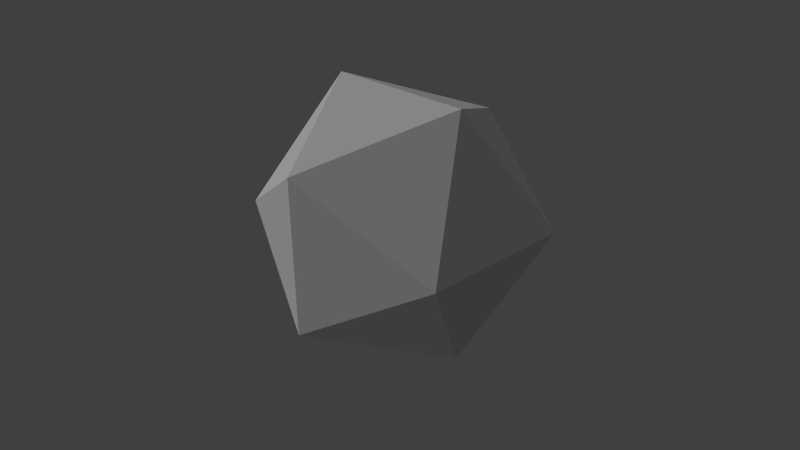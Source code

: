 # Source: icosahedron.blend  (saved by Blender 2.63.0; exported with 4.5.12 LTS)
import bpy
from mathutils import Matrix  # noqa: F401  (used for matrix-valued properties, if any)

bpy.ops.wm.read_factory_settings(use_empty=True)
scene = bpy.context.scene
scene.name = 'Scene'

# ---- collections
col_collection_1 = bpy.data.collections.new('Collection 1'); scene.collection.children.link(col_collection_1)

# ---- materials (node trees are filled in below, after node groups)
mat_material = bpy.data.materials.new('Material')
mat_material.alpha_threshold = 0.0
mat_material.use_transparent_shadow = False
mat_material.roughness = 0.5
mat_material.specular_intensity = 0.1
mat_material.line_color = (0.0, 0.0, 0.0, 1.0)

# ---- material node trees

# ---- world
world_world = bpy.data.worlds.new('World'); scene.world = world_world
world_world.color = (0.05088, 0.05088, 0.05088)
world_world.use_sun_shadow = False
world_world.sun_shadow_jitter_overblur = 0.0
world_world.cycles.sampling_method = 'MANUAL'
world_world.cycles.sample_map_resolution = 256

# ---- cameras
cam_camera = bpy.data.cameras.new('Camera')
cam_camera.clip_end = 100.0
cam_camera.lens = 35.0
cam_camera.sensor_width = 32.0
cam_camera.sensor_height = 18.0
cam_camera.ortho_scale = 7.314
cam_camera.dof.focus_distance = 0.0
cam_camera.dof.aperture_fstop = 128.0

# ---- lights
light_lamp = bpy.data.lights.new('Lamp', 'SUN')
light_lamp.transmission_factor = 0.0
light_lamp.cutoff_distance = 30.0
light_lamp.angle = 1.571
light_lamp.energy = 1.0
light_lamp.shadow_buffer_clip_start = 1.001
light_lamp.shadow_soft_size = 1.0
light_lamp.shadow_cascade_max_distance = 1000.0
light_lamp.cycles.use_multiple_importance_sampling = False

# ---- meshes
me_plane_021 = bpy.data.meshes.new('Plane.021')
me_plane_021.from_pydata([(0.618, -2.07e-06, -8.09), (1.0, 1.0, 0.0), (-6.398e-07, 1.618, -5.0)], [], [(1, 2, 0)])
me_plane_021.materials.append(mat_material)
me_plane_021.use_remesh_preserve_volume = False
me_plane_021.use_remesh_preserve_attributes = False
me_plane_021.use_mirror_vertex_groups = False
me_plane_021.update()
me_plane_020 = bpy.data.meshes.new('Plane.020')
me_plane_020.from_pydata([(0.618, -2.07e-06, -8.09), (-0.618, -2.07e-06, -8.09), (-6.398e-07, 1.618, -5.0)], [], [(1, 0, 2)])
me_plane_020.materials.append(mat_material)
me_plane_020.use_remesh_preserve_volume = False
me_plane_020.use_remesh_preserve_attributes = False
me_plane_020.use_mirror_vertex_groups = False
me_plane_020.update()
me_plane_019 = bpy.data.meshes.new('Plane.019')
me_plane_019.from_pydata([(-0.618, -2.07e-06, -8.09), (-1.0, -1.0, 0.0), (6.398e-07, -1.618, -5.0)], [], [(1, 2, 0)])
me_plane_019.materials.append(mat_material)
me_plane_019.use_remesh_preserve_volume = False
me_plane_019.use_remesh_preserve_attributes = False
me_plane_019.use_mirror_vertex_groups = False
me_plane_019.update()
me_plane_018 = bpy.data.meshes.new('Plane.018')
me_plane_018.from_pydata([(0.618, -2.07e-06, -8.09), (-0.618, -2.07e-06, -8.09), (6.398e-07, -1.618, -5.0)], [], [(0, 1, 2)])
me_plane_018.materials.append(mat_material)
me_plane_018.use_remesh_preserve_volume = False
me_plane_018.use_remesh_preserve_attributes = False
me_plane_018.use_mirror_vertex_groups = False
me_plane_018.update()
me_plane_017 = bpy.data.meshes.new('Plane.017')
me_plane_017.from_pydata([(0.618, -2.07e-06, -8.09), (1.0, -1.0, 0.0), (6.398e-07, -1.618, -5.0)], [], [(1, 0, 2)])
me_plane_017.materials.append(mat_material)
me_plane_017.use_remesh_preserve_volume = False
me_plane_017.use_remesh_preserve_attributes = False
me_plane_017.use_mirror_vertex_groups = False
me_plane_017.update()
me_plane_016 = bpy.data.meshes.new('Plane.016')
me_plane_016.from_pydata([(0.618, -2.07e-06, -8.09), (1.0, -1.0, 0.0), (1.0, 1.0, 0.0)], [], [(1, 2, 0)])
me_plane_016.materials.append(mat_material)
me_plane_016.use_remesh_preserve_volume = False
me_plane_016.use_remesh_preserve_attributes = False
me_plane_016.use_mirror_vertex_groups = False
me_plane_016.update()
me_plane_015 = bpy.data.meshes.new('Plane.015')
me_plane_015.from_pydata([(0.618, 2.07e-06, 8.09), (1.0, -1.0, 0.0), (1.0, 1.0, 0.0)], [], [(0, 2, 1)])
me_plane_015.materials.append(mat_material)
me_plane_015.use_remesh_preserve_volume = False
me_plane_015.use_remesh_preserve_attributes = False
me_plane_015.use_mirror_vertex_groups = False
me_plane_015.update()
me_plane_014 = bpy.data.meshes.new('Plane.014')
me_plane_014.from_pydata([(0.618, 2.07e-06, 8.09), (1.0, -1.0, 0.0), (6.398e-07, -1.618, 5.0)], [], [(1, 2, 0)])
me_plane_014.materials.append(mat_material)
me_plane_014.use_remesh_preserve_volume = False
me_plane_014.use_remesh_preserve_attributes = False
me_plane_014.use_mirror_vertex_groups = False
me_plane_014.update()
me_plane_013 = bpy.data.meshes.new('Plane.013')
me_plane_013.from_pydata([(1.0, -1.0, 0.0), (6.398e-07, -1.618, 5.0), (6.398e-07, -1.618, -5.0)], [], [(1, 0, 2)])
me_plane_013.materials.append(mat_material)
me_plane_013.use_remesh_preserve_volume = False
me_plane_013.use_remesh_preserve_attributes = False
me_plane_013.use_mirror_vertex_groups = False
me_plane_013.update()
me_plane_012 = bpy.data.meshes.new('Plane.012')
me_plane_012.from_pydata([(-1.0, -1.0, 0.0), (6.398e-07, -1.618, 5.0), (6.398e-07, -1.618, -5.0)], [], [(1, 2, 0)])
me_plane_012.materials.append(mat_material)
me_plane_012.use_remesh_preserve_volume = False
me_plane_012.use_remesh_preserve_attributes = False
me_plane_012.use_mirror_vertex_groups = False
me_plane_012.update()
me_plane_011 = bpy.data.meshes.new('Plane.011')
me_plane_011.from_pydata([(-0.618, 2.07e-06, 8.09), (-1.0, -1.0, 0.0), (6.398e-07, -1.618, 5.0)], [], [(1, 0, 2)])
me_plane_011.materials.append(mat_material)
me_plane_011.use_remesh_preserve_volume = False
me_plane_011.use_remesh_preserve_attributes = False
me_plane_011.use_mirror_vertex_groups = False
me_plane_011.update()
me_plane_010 = bpy.data.meshes.new('Plane.010')
me_plane_010.from_pydata([(0.618, 2.07e-06, 8.09), (-0.618, 2.07e-06, 8.09), (6.398e-07, -1.618, 5.0)], [], [(1, 0, 2)])
me_plane_010.materials.append(mat_material)
me_plane_010.use_remesh_preserve_volume = False
me_plane_010.use_remesh_preserve_attributes = False
me_plane_010.use_mirror_vertex_groups = False
me_plane_010.update()
me_plane_009 = bpy.data.meshes.new('Plane.009')
me_plane_009.from_pydata([(0.618, 2.07e-06, 8.09), (1.0, 1.0, 0.0), (-6.398e-07, 1.618, 5.0)], [], [(2, 1, 0)])
me_plane_009.materials.append(mat_material)
me_plane_009.use_remesh_preserve_volume = False
me_plane_009.use_remesh_preserve_attributes = False
me_plane_009.use_mirror_vertex_groups = False
me_plane_009.update()
me_plane_008 = bpy.data.meshes.new('Plane.008')
me_plane_008.from_pydata([(1.0, 1.0, 0.0), (-6.398e-07, 1.618, 5.0), (-6.398e-07, 1.618, -5.0)], [], [(2, 0, 1)])
me_plane_008.materials.append(mat_material)
me_plane_008.use_remesh_preserve_volume = False
me_plane_008.use_remesh_preserve_attributes = False
me_plane_008.use_mirror_vertex_groups = False
me_plane_008.update()
me_plane_007 = bpy.data.meshes.new('Plane.007')
me_plane_007.from_pydata([(-0.618, 2.07e-06, 8.09), (-1.0, -1.0, 0.0), (-1.0, 1.0, 0.0)], [], [(1, 2, 0)])
me_plane_007.materials.append(mat_material)
me_plane_007.use_remesh_preserve_volume = False
me_plane_007.use_remesh_preserve_attributes = False
me_plane_007.use_mirror_vertex_groups = False
me_plane_007.update()
me_plane_006 = bpy.data.meshes.new('Plane.006')
me_plane_006.from_pydata([(-0.618, -2.07e-06, -8.09), (-1.0, -1.0, 0.0), (-1.0, 1.0, 0.0)], [], [(0, 2, 1)])
me_plane_006.materials.append(mat_material)
me_plane_006.use_remesh_preserve_volume = False
me_plane_006.use_remesh_preserve_attributes = False
me_plane_006.use_mirror_vertex_groups = False
me_plane_006.update()
me_plane_005 = bpy.data.meshes.new('Plane.005')
me_plane_005.from_pydata([(-0.618, -2.07e-06, -8.09), (-1.0, 1.0, 0.0), (-6.398e-07, 1.618, -5.0)], [], [(1, 0, 2)])
me_plane_005.materials.append(mat_material)
me_plane_005.use_remesh_preserve_volume = False
me_plane_005.use_remesh_preserve_attributes = False
me_plane_005.use_mirror_vertex_groups = False
me_plane_005.update()
me_plane_004 = bpy.data.meshes.new('Plane.004')
me_plane_004.from_pydata([(-1.0, 1.0, 0.0), (-6.398e-07, 1.618, 5.0), (-6.398e-07, 1.618, -5.0)], [], [(2, 1, 0)])
me_plane_004.materials.append(mat_material)
me_plane_004.use_remesh_preserve_volume = False
me_plane_004.use_remesh_preserve_attributes = False
me_plane_004.use_mirror_vertex_groups = False
me_plane_004.update()
me_plane_003 = bpy.data.meshes.new('Plane.003')
me_plane_003.from_pydata([(-0.618, 2.07e-06, 8.09), (-1.0, 1.0, 0.0), (-6.398e-07, 1.618, 5.0)], [], [(1, 2, 0)])
me_plane_003.materials.append(mat_material)
me_plane_003.use_remesh_preserve_volume = False
me_plane_003.use_remesh_preserve_attributes = False
me_plane_003.use_mirror_vertex_groups = False
me_plane_003.update()
me_plane_001 = bpy.data.meshes.new('Plane.001')
me_plane_001.from_pydata([(0.618, 2.07e-06, 8.09), (-0.618, 2.07e-06, 8.09), (-6.398e-07, 1.618, 5.0)], [], [(2, 0, 1)])
me_plane_001.materials.append(mat_material)
me_plane_001.use_remesh_preserve_volume = False
me_plane_001.use_remesh_preserve_attributes = False
me_plane_001.use_mirror_vertex_groups = False
me_plane_001.update()
me_plane_002 = bpy.data.meshes.new('Plane.002')
me_plane_002.from_pydata([(0.618, -2.07e-06, -8.09), (0.618, 2.07e-06, 8.09), (-0.618, -2.07e-06, -8.09), (-0.618, 2.07e-06, 8.09), (1.0, -1.0, 0.0), (-1.0, -1.0, 0.0), (1.0, 1.0, 0.0), (-1.0, 1.0, 0.0), (-6.398e-07, 1.618, 5.0), (6.398e-07, -1.618, 5.0), (-6.398e-07, 1.618, -5.0), (6.398e-07, -1.618, -5.0)], [(3, 9), (9, 5), (5, 3), (11, 5), (2, 11), (5, 2), (2, 7), (3, 7), (3, 8), (8, 7), (2, 10), (10, 7), (8, 1), (9, 1), (11, 4), (4, 9), (1, 4), (0, 11), (4, 0), (10, 0), (8, 6), (6, 10), (0, 6), (1, 6), (8, 10), (4, 6), (5, 7), (0, 2), (1, 3), (9, 11)], [])
me_plane_002.materials.append(mat_material)
me_plane_002.use_remesh_preserve_volume = False
me_plane_002.use_remesh_preserve_attributes = False
me_plane_002.use_mirror_vertex_groups = False
me_plane_002.update()

# ---- objects
ob_face20 = bpy.data.objects.new('face20', me_plane_021)
ob_face19 = bpy.data.objects.new('face19', me_plane_020)
ob_face18 = bpy.data.objects.new('face18', me_plane_019)
ob_face17 = bpy.data.objects.new('face17', me_plane_018)
ob_face16 = bpy.data.objects.new('face16', me_plane_017)
ob_face15 = bpy.data.objects.new('face15', me_plane_016)
ob_face14 = bpy.data.objects.new('face14', me_plane_015)
ob_face13 = bpy.data.objects.new('face13', me_plane_014)
ob_face12 = bpy.data.objects.new('face12', me_plane_013)
ob_face11 = bpy.data.objects.new('face11', me_plane_012)
ob_face10 = bpy.data.objects.new('face10', me_plane_011)
ob_face09 = bpy.data.objects.new('face09', me_plane_010)
ob_face08 = bpy.data.objects.new('face08', me_plane_009)
ob_face07 = bpy.data.objects.new('face07', me_plane_008)
ob_face06 = bpy.data.objects.new('face06', me_plane_007)
ob_face05 = bpy.data.objects.new('face05', me_plane_006)
ob_face04 = bpy.data.objects.new('face04', me_plane_005)
ob_face03 = bpy.data.objects.new('face03', me_plane_004)
ob_face02 = bpy.data.objects.new('face02', me_plane_003)
ob_face01 = bpy.data.objects.new('face01', me_plane_001)
ob_wireframe = bpy.data.objects.new('wireframe', me_plane_002)
ob_lamp = bpy.data.objects.new('Lamp', light_lamp)
ob_camera = bpy.data.objects.new('Camera', cam_camera)

# ---- transforms, parenting, visibility, modifiers, constraints
ob_face20.location = (0.0, 0.0, 0.0)
ob_face20.rotation_euler = (1.571, 1.571, 0.0)
ob_face20.scale = (8.09, 5.0, 1.0)
ob_face20.lineart.crease_threshold = 0.0
ob_face19.location = (0.0, 0.0, 0.0)
ob_face19.rotation_euler = (1.571, 1.571, 0.0)
ob_face19.scale = (8.09, 5.0, 1.0)
ob_face19.lineart.crease_threshold = 0.0
ob_face18.location = (0.0, 0.0, 0.0)
ob_face18.rotation_euler = (1.571, 1.571, 0.0)
ob_face18.scale = (8.09, 5.0, 1.0)
ob_face18.lineart.crease_threshold = 0.0
ob_face17.location = (0.0, 0.0, 0.0)
ob_face17.rotation_euler = (1.571, 1.571, 0.0)
ob_face17.scale = (8.09, 5.0, 1.0)
ob_face17.lineart.crease_threshold = 0.0
ob_face16.location = (0.0, 0.0, 0.0)
ob_face16.rotation_euler = (1.571, 1.571, 0.0)
ob_face16.scale = (8.09, 5.0, 1.0)
ob_face16.lineart.crease_threshold = 0.0
ob_face15.location = (0.0, 0.0, 0.0)
ob_face15.rotation_euler = (1.571, 1.571, 0.0)
ob_face15.scale = (8.09, 5.0, 1.0)
ob_face15.lineart.crease_threshold = 0.0
ob_face14.location = (0.0, 0.0, 0.0)
ob_face14.rotation_euler = (1.571, 1.571, 0.0)
ob_face14.scale = (8.09, 5.0, 1.0)
ob_face14.lineart.crease_threshold = 0.0
ob_face13.location = (0.0, 0.0, 0.0)
ob_face13.rotation_euler = (1.571, 1.571, 0.0)
ob_face13.scale = (8.09, 5.0, 1.0)
ob_face13.lineart.crease_threshold = 0.0
ob_face12.location = (0.0, 0.0, 0.0)
ob_face12.rotation_euler = (1.571, 1.571, 0.0)
ob_face12.scale = (8.09, 5.0, 1.0)
ob_face12.lineart.crease_threshold = 0.0
ob_face11.location = (0.0, 0.0, 0.0)
ob_face11.rotation_euler = (1.571, 1.571, 0.0)
ob_face11.scale = (8.09, 5.0, 1.0)
ob_face11.lineart.crease_threshold = 0.0
ob_face10.location = (0.0, 0.0, 0.0)
ob_face10.rotation_euler = (1.571, 1.571, 0.0)
ob_face10.scale = (8.09, 5.0, 1.0)
ob_face10.lineart.crease_threshold = 0.0
ob_face09.location = (0.0, 0.0, 0.0)
ob_face09.rotation_euler = (1.571, 1.571, 0.0)
ob_face09.scale = (8.09, 5.0, 1.0)
ob_face09.lineart.crease_threshold = 0.0
ob_face08.location = (0.0, 0.0, 0.0)
ob_face08.rotation_euler = (1.571, 1.571, 0.0)
ob_face08.scale = (8.09, 5.0, 1.0)
ob_face08.lineart.crease_threshold = 0.0
ob_face07.location = (0.0, 0.0, 0.0)
ob_face07.rotation_euler = (1.571, 1.571, 0.0)
ob_face07.scale = (8.09, 5.0, 1.0)
ob_face07.lineart.crease_threshold = 0.0
ob_face06.location = (0.0, 0.0, 0.0)
ob_face06.rotation_euler = (1.571, 1.571, 0.0)
ob_face06.scale = (8.09, 5.0, 1.0)
ob_face06.lineart.crease_threshold = 0.0
ob_face05.location = (0.0, 0.0, 0.0)
ob_face05.rotation_euler = (1.571, 1.571, 0.0)
ob_face05.scale = (8.09, 5.0, 1.0)
ob_face05.lineart.crease_threshold = 0.0
ob_face04.location = (0.0, 0.0, 0.0)
ob_face04.rotation_euler = (1.571, 1.571, 0.0)
ob_face04.scale = (8.09, 5.0, 1.0)
ob_face04.lineart.crease_threshold = 0.0
ob_face03.location = (0.0, 0.0, 0.0)
ob_face03.rotation_euler = (1.571, 1.571, 0.0)
ob_face03.scale = (8.09, 5.0, 1.0)
ob_face03.lineart.crease_threshold = 0.0
ob_face02.location = (0.0, 0.0, 0.0)
ob_face02.rotation_euler = (1.571, 1.571, 0.0)
ob_face02.scale = (8.09, 5.0, 1.0)
ob_face02.lineart.crease_threshold = 0.0
ob_face01.location = (0.0, 0.0, 0.0)
ob_face01.rotation_euler = (1.571, 1.571, 0.0)
ob_face01.scale = (8.09, 5.0, 1.0)
ob_face01.lineart.crease_threshold = 0.0
ob_wireframe.location = (0.0, 0.0, 0.0)
ob_wireframe.rotation_euler = (1.571, 1.571, 0.0)
ob_wireframe.scale = (8.09, 5.0, 1.0)
ob_wireframe.lineart.crease_threshold = 0.0
ob_lamp.location = (-20.48, -46.2, 49.15)
ob_lamp.rotation_euler = (-0.869, 0.2224, 2.413)
ob_lamp.lock_rotations_4d = False
ob_lamp.empty_display_type = 'ARROWS'
ob_lamp.color = (0.0, 0.0, 0.0, 0.0)
ob_lamp.lineart.crease_threshold = 0.0
ob_camera.location = (35.43, -32.96, 23.45)
ob_camera.rotation_euler = (1.109, 0.01082, 0.8149)
ob_camera.scale = (9.544, 9.544, 9.544)
ob_camera.lock_rotations_4d = False
ob_camera.empty_display_type = 'ARROWS'
ob_camera.color = (0.0, 0.0, 0.0, 0.0)
ob_camera.display_type = 'WIRE'
ob_camera.lineart.crease_threshold = 0.0

# ---- collection membership
col_collection_1.objects.link(ob_face20)
col_collection_1.objects.link(ob_face19)
col_collection_1.objects.link(ob_face18)
col_collection_1.objects.link(ob_face17)
col_collection_1.objects.link(ob_face16)
col_collection_1.objects.link(ob_face15)
col_collection_1.objects.link(ob_face14)
col_collection_1.objects.link(ob_face13)
col_collection_1.objects.link(ob_face12)
col_collection_1.objects.link(ob_face11)
col_collection_1.objects.link(ob_face10)
col_collection_1.objects.link(ob_face09)
col_collection_1.objects.link(ob_face08)
col_collection_1.objects.link(ob_face07)
col_collection_1.objects.link(ob_face06)
col_collection_1.objects.link(ob_face05)
col_collection_1.objects.link(ob_face04)
col_collection_1.objects.link(ob_face03)
col_collection_1.objects.link(ob_face02)
col_collection_1.objects.link(ob_face01)
col_collection_1.objects.link(ob_wireframe)
col_collection_1.objects.link(ob_lamp)
col_collection_1.objects.link(ob_camera)

# ---- scene / render settings (as saved in the file)
scene.camera = ob_camera
scene.frame_start = 1; scene.frame_end = 250; scene.frame_set(1)
scene.render.engine = 'BLENDER_EEVEE_NEXT'
scene.render.image_settings.color_mode = 'RGB'
scene.render.image_settings.compression = 90
scene.render.resolution_percentage = 50
scene.render.dither_intensity = 0.0
scene.render.bake_margin = 2
scene.render.bake_bias = 0.0
scene.cycles.use_denoising = False
scene.cycles.samples = 10
scene.cycles.sampling_pattern = 'TABULATED_SOBOL'
scene.cycles.light_sampling_threshold = 0.0
scene.cycles.use_adaptive_sampling = False
scene.cycles.use_light_tree = False
scene.cycles.blur_glossy = 0.0
scene.cycles.volume_bounces = 1
scene.cycles.pixel_filter_type = 'GAUSSIAN'
scene.cycles.sample_clamp_indirect = 0.0
scene.view_settings.view_transform = 'Standard'
bpy.context.view_layer.update()
